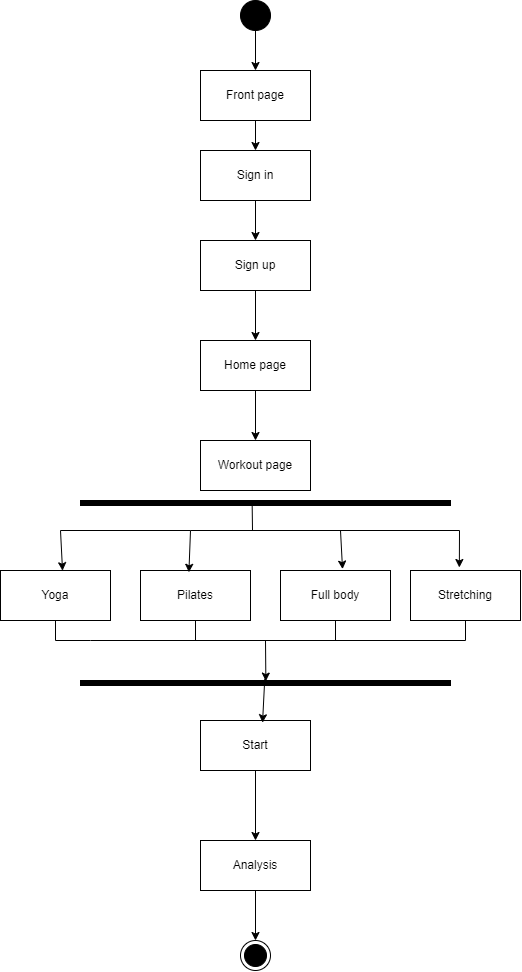

The diagram above was exported from draw.io. Its source (the exported page's mxGraphModel, read from the mxfile embedded in the PNG):
<mxGraphModel dx="1167" dy="619" grid="1" gridSize="10" guides="1" tooltips="1" connect="1" arrows="1" fold="1" page="1" pageScale="1" pageWidth="850" pageHeight="1100" math="0" shadow="0">
  <root>
    <mxCell id="0" />
    <mxCell id="1" parent="0" />
    <mxCell id="12MxKB9kgsjNntGJOgpV-21" value="" style="edgeStyle=orthogonalEdgeStyle;rounded=0;orthogonalLoop=1;jettySize=auto;html=1;" edge="1" parent="1" source="12MxKB9kgsjNntGJOgpV-3" target="12MxKB9kgsjNntGJOgpV-4">
      <mxGeometry relative="1" as="geometry" />
    </mxCell>
    <mxCell id="12MxKB9kgsjNntGJOgpV-3" value="" style="ellipse;fillColor=strokeColor;html=1;" vertex="1" parent="1">
      <mxGeometry x="380" y="30" width="30" height="30" as="geometry" />
    </mxCell>
    <mxCell id="12MxKB9kgsjNntGJOgpV-22" value="" style="edgeStyle=orthogonalEdgeStyle;rounded=0;orthogonalLoop=1;jettySize=auto;html=1;" edge="1" parent="1" source="12MxKB9kgsjNntGJOgpV-4" target="12MxKB9kgsjNntGJOgpV-8">
      <mxGeometry relative="1" as="geometry" />
    </mxCell>
    <mxCell id="12MxKB9kgsjNntGJOgpV-4" value="Front page" style="html=1;whiteSpace=wrap;" vertex="1" parent="1">
      <mxGeometry x="340" y="100" width="110" height="50" as="geometry" />
    </mxCell>
    <mxCell id="12MxKB9kgsjNntGJOgpV-29" value="" style="edgeStyle=orthogonalEdgeStyle;rounded=0;orthogonalLoop=1;jettySize=auto;html=1;" edge="1" parent="1" source="12MxKB9kgsjNntGJOgpV-5" target="12MxKB9kgsjNntGJOgpV-6">
      <mxGeometry relative="1" as="geometry" />
    </mxCell>
    <mxCell id="12MxKB9kgsjNntGJOgpV-5" value="Home page" style="html=1;whiteSpace=wrap;" vertex="1" parent="1">
      <mxGeometry x="340" y="370" width="110" height="50" as="geometry" />
    </mxCell>
    <mxCell id="12MxKB9kgsjNntGJOgpV-6" value="Workout page" style="html=1;whiteSpace=wrap;" vertex="1" parent="1">
      <mxGeometry x="340" y="470" width="110" height="50" as="geometry" />
    </mxCell>
    <mxCell id="12MxKB9kgsjNntGJOgpV-7" value="Pilates" style="html=1;whiteSpace=wrap;" vertex="1" parent="1">
      <mxGeometry x="280" y="600" width="110" height="50" as="geometry" />
    </mxCell>
    <mxCell id="12MxKB9kgsjNntGJOgpV-23" value="" style="edgeStyle=orthogonalEdgeStyle;rounded=0;orthogonalLoop=1;jettySize=auto;html=1;" edge="1" parent="1" source="12MxKB9kgsjNntGJOgpV-8" target="12MxKB9kgsjNntGJOgpV-10">
      <mxGeometry relative="1" as="geometry" />
    </mxCell>
    <mxCell id="12MxKB9kgsjNntGJOgpV-8" value="Sign in" style="html=1;whiteSpace=wrap;" vertex="1" parent="1">
      <mxGeometry x="340" y="180" width="110" height="50" as="geometry" />
    </mxCell>
    <mxCell id="12MxKB9kgsjNntGJOgpV-26" value="" style="edgeStyle=orthogonalEdgeStyle;rounded=0;orthogonalLoop=1;jettySize=auto;html=1;" edge="1" parent="1" source="12MxKB9kgsjNntGJOgpV-10" target="12MxKB9kgsjNntGJOgpV-5">
      <mxGeometry relative="1" as="geometry" />
    </mxCell>
    <mxCell id="12MxKB9kgsjNntGJOgpV-10" value="Sign up" style="html=1;whiteSpace=wrap;" vertex="1" parent="1">
      <mxGeometry x="340" y="270" width="110" height="50" as="geometry" />
    </mxCell>
    <mxCell id="12MxKB9kgsjNntGJOgpV-12" value="Yoga" style="html=1;whiteSpace=wrap;" vertex="1" parent="1">
      <mxGeometry x="140" y="600" width="110" height="50" as="geometry" />
    </mxCell>
    <mxCell id="12MxKB9kgsjNntGJOgpV-13" value="Full body" style="html=1;whiteSpace=wrap;" vertex="1" parent="1">
      <mxGeometry x="420" y="600" width="110" height="50" as="geometry" />
    </mxCell>
    <mxCell id="12MxKB9kgsjNntGJOgpV-14" value="Stretching" style="html=1;whiteSpace=wrap;" vertex="1" parent="1">
      <mxGeometry x="550" y="600" width="110" height="50" as="geometry" />
    </mxCell>
    <mxCell id="12MxKB9kgsjNntGJOgpV-45" value="" style="edgeStyle=orthogonalEdgeStyle;rounded=0;orthogonalLoop=1;jettySize=auto;html=1;" edge="1" parent="1" source="12MxKB9kgsjNntGJOgpV-15" target="12MxKB9kgsjNntGJOgpV-16">
      <mxGeometry relative="1" as="geometry" />
    </mxCell>
    <mxCell id="12MxKB9kgsjNntGJOgpV-15" value="Start" style="html=1;whiteSpace=wrap;" vertex="1" parent="1">
      <mxGeometry x="340" y="750" width="110" height="50" as="geometry" />
    </mxCell>
    <mxCell id="12MxKB9kgsjNntGJOgpV-46" value="" style="edgeStyle=orthogonalEdgeStyle;rounded=0;orthogonalLoop=1;jettySize=auto;html=1;" edge="1" parent="1" source="12MxKB9kgsjNntGJOgpV-16" target="12MxKB9kgsjNntGJOgpV-20">
      <mxGeometry relative="1" as="geometry" />
    </mxCell>
    <mxCell id="12MxKB9kgsjNntGJOgpV-16" value="Analysis" style="html=1;whiteSpace=wrap;" vertex="1" parent="1">
      <mxGeometry x="340" y="870" width="110" height="50" as="geometry" />
    </mxCell>
    <mxCell id="12MxKB9kgsjNntGJOgpV-18" value="" style="html=1;points=[];perimeter=orthogonalPerimeter;fillColor=strokeColor;direction=south;" vertex="1" parent="1">
      <mxGeometry x="220" y="530" width="370" height="5" as="geometry" />
    </mxCell>
    <mxCell id="12MxKB9kgsjNntGJOgpV-19" value="" style="html=1;points=[];perimeter=orthogonalPerimeter;fillColor=strokeColor;direction=south;" vertex="1" parent="1">
      <mxGeometry x="220" y="710" width="370" height="5" as="geometry" />
    </mxCell>
    <mxCell id="12MxKB9kgsjNntGJOgpV-20" value="" style="ellipse;html=1;shape=endState;fillColor=strokeColor;" vertex="1" parent="1">
      <mxGeometry x="380" y="970" width="30" height="30" as="geometry" />
    </mxCell>
    <mxCell id="12MxKB9kgsjNntGJOgpV-30" value="" style="endArrow=classic;html=1;rounded=0;exitX=1.08;exitY=0.536;exitDx=0;exitDy=0;exitPerimeter=0;entryX=0.564;entryY=0.004;entryDx=0;entryDy=0;entryPerimeter=0;" edge="1" parent="1" source="12MxKB9kgsjNntGJOgpV-18" target="12MxKB9kgsjNntGJOgpV-12">
      <mxGeometry width="50" height="50" relative="1" as="geometry">
        <mxPoint x="330" y="750" as="sourcePoint" />
        <mxPoint x="380" y="700" as="targetPoint" />
        <Array as="points">
          <mxPoint x="392" y="560" />
          <mxPoint x="330" y="560" />
          <mxPoint x="200" y="560" />
        </Array>
      </mxGeometry>
    </mxCell>
    <mxCell id="12MxKB9kgsjNntGJOgpV-31" value="" style="endArrow=classic;html=1;rounded=0;entryX=0.44;entryY=0.036;entryDx=0;entryDy=0;entryPerimeter=0;" edge="1" parent="1" target="12MxKB9kgsjNntGJOgpV-7">
      <mxGeometry width="50" height="50" relative="1" as="geometry">
        <mxPoint x="330" y="560" as="sourcePoint" />
        <mxPoint x="380" y="700" as="targetPoint" />
      </mxGeometry>
    </mxCell>
    <mxCell id="12MxKB9kgsjNntGJOgpV-32" value="" style="endArrow=classic;html=1;rounded=0;entryX=0.444;entryY=-0.06;entryDx=0;entryDy=0;entryPerimeter=0;" edge="1" parent="1" target="12MxKB9kgsjNntGJOgpV-14">
      <mxGeometry width="50" height="50" relative="1" as="geometry">
        <mxPoint x="390" y="560" as="sourcePoint" />
        <mxPoint x="380" y="700" as="targetPoint" />
        <Array as="points">
          <mxPoint x="599" y="560" />
        </Array>
      </mxGeometry>
    </mxCell>
    <mxCell id="12MxKB9kgsjNntGJOgpV-33" value="" style="endArrow=classic;html=1;rounded=0;entryX=0.564;entryY=-0.028;entryDx=0;entryDy=0;entryPerimeter=0;" edge="1" parent="1" target="12MxKB9kgsjNntGJOgpV-13">
      <mxGeometry width="50" height="50" relative="1" as="geometry">
        <mxPoint x="480" y="560" as="sourcePoint" />
        <mxPoint x="480" y="590" as="targetPoint" />
      </mxGeometry>
    </mxCell>
    <mxCell id="12MxKB9kgsjNntGJOgpV-35" value="" style="endArrow=classic;html=1;rounded=0;exitX=0.5;exitY=1;exitDx=0;exitDy=0;entryX=0.12;entryY=0.499;entryDx=0;entryDy=0;entryPerimeter=0;" edge="1" parent="1" source="12MxKB9kgsjNntGJOgpV-12" target="12MxKB9kgsjNntGJOgpV-19">
      <mxGeometry width="50" height="50" relative="1" as="geometry">
        <mxPoint x="330" y="750" as="sourcePoint" />
        <mxPoint x="380" y="700" as="targetPoint" />
        <Array as="points">
          <mxPoint x="195" y="670" />
          <mxPoint x="230" y="670" />
          <mxPoint x="405" y="670" />
        </Array>
      </mxGeometry>
    </mxCell>
    <mxCell id="12MxKB9kgsjNntGJOgpV-39" value="" style="endArrow=none;html=1;rounded=0;exitX=0.5;exitY=1;exitDx=0;exitDy=0;" edge="1" parent="1" source="12MxKB9kgsjNntGJOgpV-14">
      <mxGeometry width="50" height="50" relative="1" as="geometry">
        <mxPoint x="330" y="750" as="sourcePoint" />
        <mxPoint x="400" y="670" as="targetPoint" />
        <Array as="points">
          <mxPoint x="605" y="670" />
        </Array>
      </mxGeometry>
    </mxCell>
    <mxCell id="12MxKB9kgsjNntGJOgpV-40" value="" style="endArrow=none;html=1;rounded=0;exitX=0.5;exitY=1;exitDx=0;exitDy=0;" edge="1" parent="1" source="12MxKB9kgsjNntGJOgpV-7">
      <mxGeometry width="50" height="50" relative="1" as="geometry">
        <mxPoint x="330" y="750" as="sourcePoint" />
        <mxPoint x="335" y="670" as="targetPoint" />
      </mxGeometry>
    </mxCell>
    <mxCell id="12MxKB9kgsjNntGJOgpV-41" value="" style="endArrow=none;html=1;rounded=0;exitX=0.5;exitY=1;exitDx=0;exitDy=0;" edge="1" parent="1" source="12MxKB9kgsjNntGJOgpV-13">
      <mxGeometry width="50" height="50" relative="1" as="geometry">
        <mxPoint x="330" y="750" as="sourcePoint" />
        <mxPoint x="475" y="670" as="targetPoint" />
      </mxGeometry>
    </mxCell>
    <mxCell id="12MxKB9kgsjNntGJOgpV-42" value="" style="endArrow=classic;html=1;rounded=0;entryX=0.564;entryY=0.044;entryDx=0;entryDy=0;entryPerimeter=0;exitX=-0.36;exitY=0.502;exitDx=0;exitDy=0;exitPerimeter=0;" edge="1" parent="1" source="12MxKB9kgsjNntGJOgpV-19" target="12MxKB9kgsjNntGJOgpV-15">
      <mxGeometry width="50" height="50" relative="1" as="geometry">
        <mxPoint x="400" y="720" as="sourcePoint" />
        <mxPoint x="380" y="700" as="targetPoint" />
      </mxGeometry>
    </mxCell>
  </root>
</mxGraphModel>